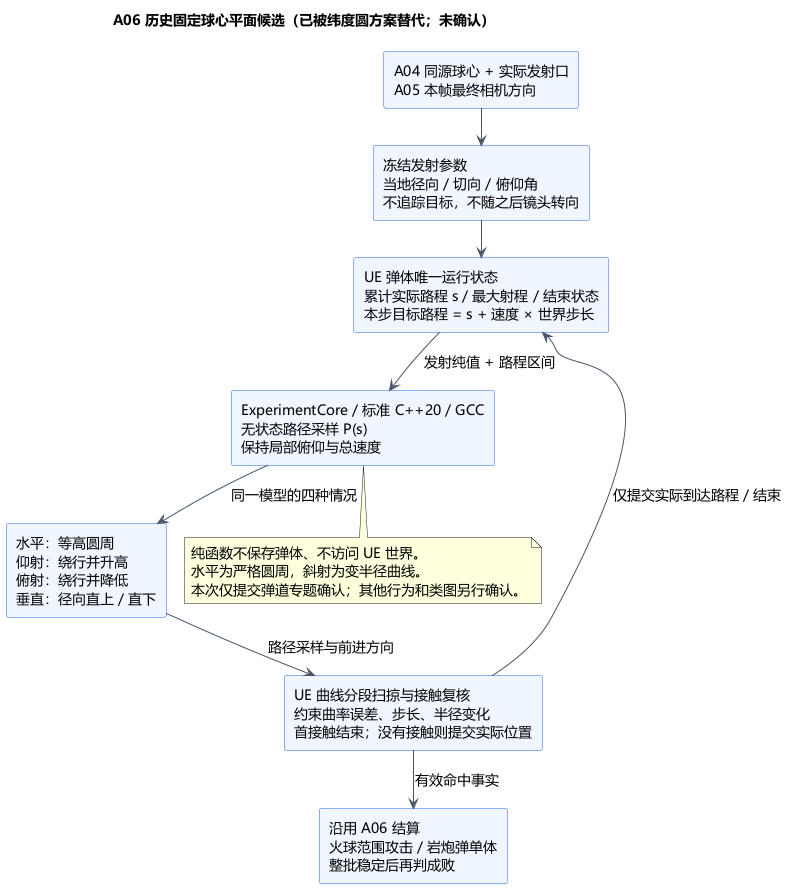

The diagram above was rendered by PlantUML. Its source (embedded in the PNG):
@startuml A06-spherical-projectile-pitch
!pragma layout smetana
title A06 历史固定球心平面候选（已被纬度圆方案替代；未确认）
skinparam defaultFontName Microsoft YaHei
skinparam defaultFontSize 14
skinparam shadowing false
skinparam backgroundColor #FFFFFF
skinparam rectangleBackgroundColor #EFF6FF
skinparam rectangleBorderColor #2563EB
skinparam ArrowColor #475569
top to bottom direction
rectangle "A04 同源球心 + 实际发射口\nA05 本帧最终相机方向" as Input
rectangle "冻结发射参数\n当地径向 / 切向 / 俯仰角\n不追踪目标，不随之后镜头转向" as Launch
rectangle "UE 弹体唯一运行状态\n累计实际路程 s / 最大射程 / 结束状态\n本步目标路程 = s + 速度 × 世界步长" as Runtime
rectangle "ExperimentCore / 标准 C++20 / GCC\n无状态路径采样 P(s)\n保持局部俯仰与总速度" as Math
rectangle "水平：等高圆周\n仰射：绕行并升高\n俯射：绕行并降低\n垂直：径向直上 / 直下" as Cases
rectangle "UE 曲线分段扫掠与接触复核\n约束曲率误差、步长、半径变化\n首接触结束；没有接触则提交实际位置" as Collision
rectangle "沿用 A06 结算\n火球范围攻击 / 岩炮弹单体\n整批稳定后再判成败" as Result
Input --> Launch
Launch --> Runtime
Runtime --> Math : 发射纯值 + 路程区间
Math --> Cases : 同一模型的四种情况
Cases --> Collision : 路径采样与前进方向
Collision --> Runtime : 仅提交实际到达路程 / 结束
Collision --> Result : 有效命中事实
note bottom of Math
纯函数不保存弹体、不访问 UE 世界。
水平为严格圆周，斜射为变半径曲线。
本次仅提交弹道专题确认；其他行为和类图另行确认。
end note
@enduml